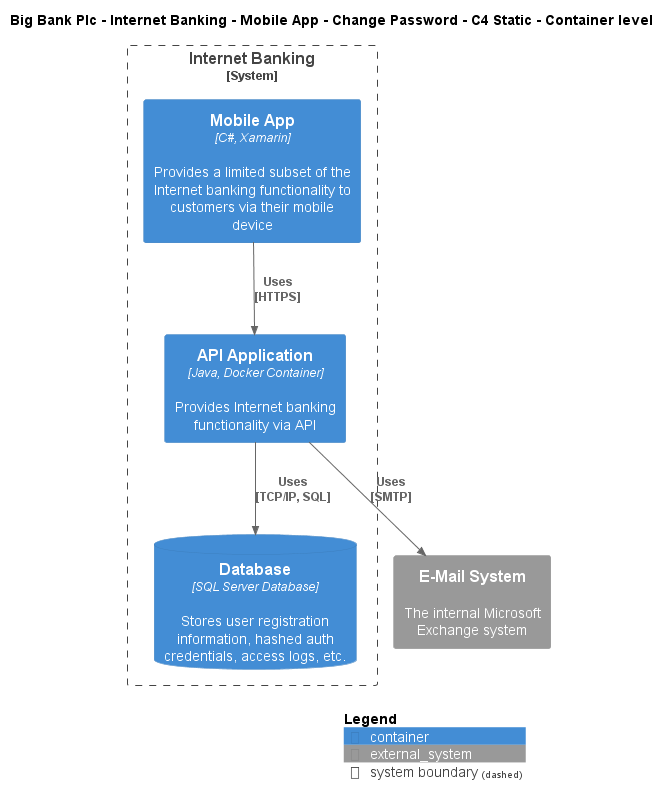

The diagram above was rendered by PlantUML. Its source (embedded in the PNG):
@startuml
!include ..\..\..\..\..\..\..\.c4s\C4_Container.puml

AddElementTag("c4interflow:lifecycle:new", $bgColor=green, $fontColor=#ffffff, $borderColor=green, $shadowing="False")
AddElementTag("c4interflow:lifecycle:changed", $bgColor=orange, $fontColor=#ffffff, $borderColor=orange, $shadowing="False")
AddElementTag("c4interflow:lifecycle:removed", $bgColor=red, $fontColor=#ffffff, $borderColor=red, $shadowing="False")

AddRelTag("c4interflow:lifecycle:new", $textColor=green, $lineColor=green)
AddRelTag("c4interflow:lifecycle:changed", $textColor=orange, $lineColor=orange)
AddRelTag("c4interflow:lifecycle:removed", $textColor=red, $lineColor=red)

SHOW_PERSON_PORTRAIT()
LAYOUT_TOP_DOWN()

skinparam linetype polyline

title Big Bank Plc - Internet Banking - Mobile App - Change Password - C4 Static - Container level


System_Boundary(BigBankPlc.SoftwareSystems.InternetBanking, "Internet Banking") {
    Container(BigBankPlc.SoftwareSystems.InternetBanking.Containers.MobileApp, "Mobile App", "C#, Xamarin", "Provides a limited subset of the Internet banking functionality to customers via their mobile device")
    Container(BigBankPlc.SoftwareSystems.InternetBanking.Containers.APIApplication, "API Application", "Java, Docker Container", "Provides Internet banking functionality via API")
    ContainerDb(BigBankPlc.SoftwareSystems.InternetBanking.Containers.Database, "Database", "SQL Server Database", "Stores user registration information, hashed auth credentials, access logs, etc.")
}
System_Ext(BigBankPlc.SoftwareSystems.EMailSystem, "E-Mail System", "The internal Microsoft Exchange system")

Rel(BigBankPlc.SoftwareSystems.InternetBanking.Containers.MobileApp, BigBankPlc.SoftwareSystems.InternetBanking.Containers.APIApplication, "Uses\n[HTTPS]", $tags='protocol:https')
Rel(BigBankPlc.SoftwareSystems.InternetBanking.Containers.APIApplication, BigBankPlc.SoftwareSystems.InternetBanking.Containers.Database, "Uses\n[TCP/IP, SQL]", $tags='protocol:tcp/ip, sql')
Rel(BigBankPlc.SoftwareSystems.InternetBanking.Containers.APIApplication, BigBankPlc.SoftwareSystems.EMailSystem, "Uses\n[SMTP]", $tags='protocol:smtp')


SHOW_LEGEND()
@enduml